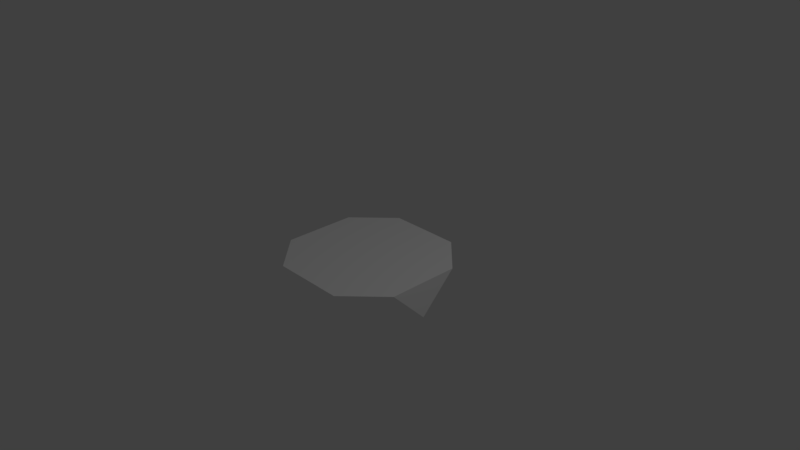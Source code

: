 # Source: half.blend  (saved by Blender 2.79.0; exported with 4.5.12 LTS)
import bpy
from mathutils import Matrix  # noqa: F401  (used for matrix-valued properties, if any)

bpy.ops.wm.read_factory_settings(use_empty=True)
scene = bpy.context.scene
scene.name = 'Scene'

# ---- collections
col_collection_1 = bpy.data.collections.new('Collection 1'); scene.collection.children.link(col_collection_1)

# ---- materials (node trees are filled in below, after node groups)
mat_frontcolor_003 = bpy.data.materials.new('FrontColor.003')
mat_frontcolor_003.alpha_threshold = 0.0
mat_frontcolor_003.use_transparent_shadow = False
mat_frontcolor_003.diffuse_color = (1.0, 1.0, 1.0, 1.0)
mat_frontcolor_003.specular_color = (0.33, 0.33, 0.33)
mat_frontcolor_003.roughness = 0.5
mat_frontcolor_003.specular_intensity = 1.0

# ---- material node trees

# ---- world
world_world = bpy.data.worlds.new('World'); scene.world = world_world
world_world.color = (0.05088, 0.05088, 0.05088)
world_world.use_sun_shadow = False
world_world.sun_shadow_jitter_overblur = 0.0
world_world.cycles.sampling_method = 'MANUAL'

# ---- cameras
cam_camera = bpy.data.cameras.new('Camera')
cam_camera.clip_end = 100.0
cam_camera.lens = 35.0
cam_camera.sensor_width = 32.0
cam_camera.sensor_height = 18.0
cam_camera.ortho_scale = 7.314
cam_camera.dof.focus_distance = 0.0
cam_camera.dof.aperture_fstop = 128.0

# ---- lights
light_lamp = bpy.data.lights.new('Lamp', 'POINT')
light_lamp.transmission_factor = 0.0
light_lamp.cutoff_distance = 30.0
light_lamp.energy = 100.0
light_lamp.shadow_buffer_clip_start = 1.001
light_lamp.shadow_soft_size = 0.1
light_lamp.shadow_maximum_resolution = 0.006
light_lamp.use_absolute_resolution = True

# ---- meshes
me_mesh1_model_006 = bpy.data.meshes.new('Mesh1_Model.006')
me_mesh1_model_006.from_pydata([(-0.4999, -1.3e-05, -1.0), (-1.0, -1.3e-05, -0.4999), (-1.0, 0.0009666, 1.008e-05), (0.0, 0.0009666, -1.0), (0.0, -0.4999, -1.0), (0.0, -1.0, -0.5), (-0.5, -1.0, 1e-05), (-1.0, -0.4999, 1e-05), (1.0, -0.4999, 1e-05), (0.5, -1.0, 1e-05), (0.4999, -1.3e-05, -1.0), (1.0, -1.3e-05, -0.4999), (0.0, -0.5, 1.0), (0.0, -1.0, 0.5), (1.0, -1.3e-05, 0.4999), (0.5, -1.3e-05, 1.0), (-0.5, -1.3e-05, 1.0), (-1.0, -1.3e-05, 0.4999), (0.0, 0.001024, 1.0), (1.0, 0.0009666, 1.008e-05)], [], [(4, 5, 6, 7, 1, 0), (8, 9, 5, 4, 10, 11), (12, 13, 9, 8, 14, 15), (7, 6, 13, 12, 16, 17), (13, 6, 5, 9), (16, 12, 15, 18), (11, 19, 14, 8), (3, 10, 4, 0), (1, 7, 17, 2), (11, 10, 3), (3, 0, 1), (14, 19, 15), (18, 19, 3), (2, 18, 3), (19, 18, 15), (2, 17, 16), (18, 2, 16), (3, 1, 2), (19, 11, 3)])
me_mesh1_model_006.polygons.foreach_set('use_smooth', [1, 1, 1, 1, 1, 1, 1, 1, 1, 0, 0, 0, 0, 0, 0, 0, 0, 0, 0])
_k = set([(0, 1), (0, 3), (0, 4), (1, 2), (1, 7), (2, 17), (3, 10), (4, 5), (4, 10), (5, 6), (5, 9), (6, 7), (6, 13), (7, 17), (8, 9), (8, 11), (8, 14), (9, 13), (10, 11), (11, 19), (12, 13), (12, 15), (12, 16), (14, 15), (14, 19), (15, 18), (16, 17), (16, 18)])
me_mesh1_model_006.attributes.new('sharp_edge', 'BOOLEAN', 'EDGE').data.foreach_set('value', [ (min(e.vertices), max(e.vertices)) in _k for e in me_mesh1_model_006.edges])
_uv = me_mesh1_model_006.uv_layers.new(name='UVMap')
_uv.uv.foreach_set('vector', [-27.41, -0.2822, -13.49, -24.39, 14.35, -24.39, 28.27, -0.2822, 14.35, 23.82, -13.49, 23.82, -27.72, -0.5993, -13.8, -24.71, 14.04, -24.71, 27.96, -0.5993, 14.04, 23.51, -13.8, 23.51, -28.27, -0.4238, -14.35, -24.53, 13.49, -24.53, 27.41, -0.4211, 13.49, 23.68, -14.35, 23.68, -27.96, -0.1039, -14.04, -24.22, 13.8, -24.22, 27.72, -0.1067, 13.8, 24.0, -14.04, 24.0, 0.3884, -19.9, 20.07, -0.2183, 0.3884, 19.47, -19.3, -0.2183, -20.07, -0.4351, -0.3884, -20.12, 19.3, -0.4351, -0.3884, 19.25, 19.46, -0.4351, -0.2183, 19.25, -19.9, -0.4351, -0.2183, -20.12, 0.3884, 19.25, -19.29, -0.4351, 0.3884, -20.12, 20.07, -0.4351, -19.46, -0.4351, 0.2183, -20.12, 19.9, -0.4351, 0.2183, 19.25, 0.0, 0.0, 0.0, 0.0, 0.0, 0.0, 0.0, 0.0, 0.0, 0.0, 0.0, 0.0, 0.0, 0.0, 0.0, 0.0, 0.0, 0.0, 0.0, 0.0, 0.0, 0.0, 0.0, 0.0, 0.0, 0.0, 0.0, 0.0, 0.0, 0.0, 0.0, 0.0, 0.0, 0.0, 0.0, 0.0, 0.0, 0.0, 0.0, 0.0, 0.0, 0.0, 0.0, 0.0, 0.0, 0.0, 0.0, 0.0, 0.0, 0.0, 0.0, 0.0, 0.0, 0.0, 0.0, 0.0, 0.0, 0.0, 0.0, 0.0])
me_mesh1_model_006.materials.append(mat_frontcolor_003)
me_mesh1_model_006.use_remesh_preserve_volume = False
me_mesh1_model_006.use_remesh_preserve_attributes = False
me_mesh1_model_006.use_mirror_vertex_groups = False
me_mesh1_model_006.update()
me_mesh1_model_006.normals_split_custom_set([tuple(v) for v in zip(*[iter([-0.5773, -0.5774, -0.5773, -0.5773, -0.5774, -0.5773, -0.5773, -0.5774, -0.5773, -0.5773, -0.5774, -0.5773, -0.5773, -0.5774, -0.5773, -0.5773, -0.5774, -0.5773, 0.5773, -0.5774, -0.5773, 0.5773, -0.5774, -0.5773, 0.5773, -0.5774, -0.5773, 0.5773, -0.5774, -0.5773, 0.5773, -0.5774, -0.5773, 0.5773, -0.5774, -0.5773, 0.5773, -0.5774, 0.5774, 0.5773, -0.5774, 0.5774, 0.5773, -0.5774, 0.5774, 0.5773, -0.5774, 0.5774, 0.5773, -0.5774, 0.5774, 0.5773, -0.5774, 0.5774, -0.5773, -0.5774, 0.5774, -0.5773, -0.5774, 0.5774, -0.5773, -0.5774, 0.5774, -0.5773, -0.5774, 0.5774, -0.5773, -0.5774, 0.5774, -0.5773, -0.5774, 0.5774, 0.0, -1.0, -1.192e-07, 0.0, -1.0, -1.192e-07, 0.0, -1.0, -1.192e-07, 0.0, -1.0, -1.192e-07, 1.097e-07, -2.379e-07, 1.0, 1.097e-07, -2.379e-07, 1.0, 1.097e-07, -2.379e-07, 1.0, 1.097e-07, -2.379e-07, 1.0, 1.0, 0.0, 0.0, 1.0, 0.0, 0.0, 1.0, 0.0, 0.0, 1.0, 0.0, 0.0, 0.0, 2.38e-07, -1.0, 0.0, 2.38e-07, -1.0, 0.0, 2.38e-07, -1.0, 0.0, 2.38e-07, -1.0, -1.0, 0.0, 0.0, -1.0, 0.0, 0.0, -1.0, 0.0, 0.0, -1.0, 0.0, 0.0, 0.001959, 1.0, -0.001959, 0.001959, 1.0, -0.001959, 0.001959, 1.0, -0.001959, -0.001959, 1.0, -0.001959, -0.001959, 1.0, -0.001959, -0.001959, 1.0, -0.001959, 0.001959, 1.0, 0.001959, 0.001959, 1.0, 0.001959, 0.001959, 1.0, 0.001959, 2.849e-05, 1.0, -2.849e-05, 2.849e-05, 1.0, -2.849e-05, 2.849e-05, 1.0, -2.849e-05, -2.849e-05, 1.0, -2.849e-05, -2.849e-05, 1.0, -2.849e-05, -2.849e-05, 1.0, -2.849e-05, 0.002073, 1.0, 0.002016, 0.002073, 1.0, 0.002016, 0.002073, 1.0, 0.002016, -0.001959, 1.0, 0.001959, -0.001959, 1.0, 0.001959, -0.001959, 1.0, 0.001959, -0.002073, 1.0, 0.002016, -0.002073, 1.0, 0.002016, -0.002073, 1.0, 0.002016, -0.001959, 1.0, -0.001959, -0.001959, 1.0, -0.001959, -0.001959, 1.0, -0.001959, 0.001959, 1.0, -0.001959, 0.001959, 1.0, -0.001959, 0.001959, 1.0, -0.001959])] * 3)])

# ---- objects
ob_mesh1_model_006 = bpy.data.objects.new('Mesh1_Model.006', me_mesh1_model_006)
ob_lamp = bpy.data.objects.new('Lamp', light_lamp)
ob_camera = bpy.data.objects.new('Camera', cam_camera)

# ---- transforms, parenting, visibility, modifiers, constraints
ob_mesh1_model_006.location = (0.0, 0.0, 0.0)
ob_mesh1_model_006.rotation_euler = (1.571, -0.0, 0.0)
ob_mesh1_model_006.lineart.crease_threshold = 0.0
ob_lamp.location = (4.076, 1.005, 5.904)
ob_lamp.rotation_euler = (0.6503, 0.05522, 1.866)
ob_lamp.lock_rotations_4d = False
ob_lamp.empty_display_type = 'ARROWS'
ob_lamp.color = (0.0, 0.0, 0.0, 0.0)
ob_lamp.lineart.crease_threshold = 0.0
ob_camera.location = (7.481, -6.508, 5.344)
ob_camera.rotation_euler = (1.109, 0.0, 0.8149)
ob_camera.lock_rotations_4d = False
ob_camera.empty_display_type = 'ARROWS'
ob_camera.color = (0.0, 0.0, 0.0, 0.0)
ob_camera.display_type = 'WIRE'
ob_camera.lineart.crease_threshold = 0.0

# ---- collection membership
col_collection_1.objects.link(ob_mesh1_model_006)
col_collection_1.objects.link(ob_lamp)
col_collection_1.objects.link(ob_camera)

# ---- scene / render settings (as saved in the file)
scene.camera = ob_camera
scene.frame_start = 1; scene.frame_end = 250; scene.frame_set(1)
scene.render.engine = 'BLENDER_EEVEE_NEXT'
scene.render.resolution_percentage = 50
scene.render.dither_intensity = 0.0
scene.cycles.use_denoising = False
scene.cycles.samples = 128
scene.cycles.sampling_pattern = 'TABULATED_SOBOL'
scene.cycles.use_adaptive_sampling = False
scene.cycles.use_light_tree = False
scene.cycles.blur_glossy = 0.0
scene.cycles.sample_clamp_indirect = 0.0
scene.view_settings.view_transform = 'Standard'
bpy.context.view_layer.update()
